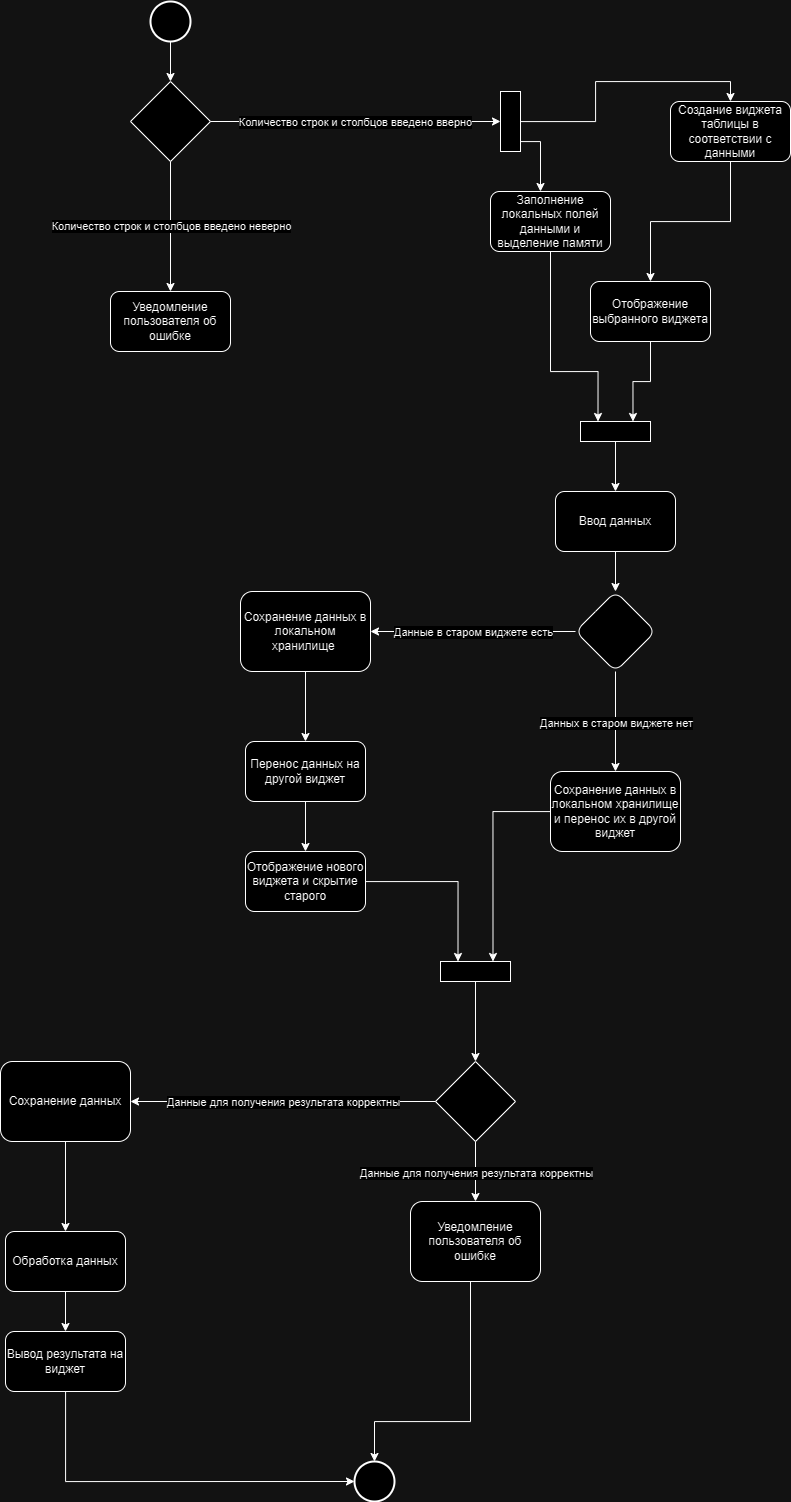

The diagram above was exported from draw.io. Its source (the exported page's mxGraphModel, read from the mxfile embedded in the PNG):
<mxGraphModel dx="1542" dy="875" grid="1" gridSize="10" guides="1" tooltips="1" connect="1" arrows="1" fold="1" page="1" pageScale="1" pageWidth="827" pageHeight="1169" math="0" shadow="0">
  <root>
    <mxCell id="0" />
    <mxCell id="1" parent="0" />
    <mxCell id="mbRtOsDI70Lm7AsgRiuc-131" value="" style="edgeStyle=orthogonalEdgeStyle;rounded=0;orthogonalLoop=1;jettySize=auto;html=1;" edge="1" parent="1" source="mbRtOsDI70Lm7AsgRiuc-129" target="mbRtOsDI70Lm7AsgRiuc-130">
      <mxGeometry relative="1" as="geometry" />
    </mxCell>
    <mxCell id="mbRtOsDI70Lm7AsgRiuc-129" value="" style="strokeWidth=2;html=1;shape=mxgraph.flowchart.start_2;whiteSpace=wrap;" vertex="1" parent="1">
      <mxGeometry x="170" y="40" width="40" height="40" as="geometry" />
    </mxCell>
    <mxCell id="mbRtOsDI70Lm7AsgRiuc-130" value="" style="rhombus;whiteSpace=wrap;html=1;" vertex="1" parent="1">
      <mxGeometry x="150" y="120" width="80" height="80" as="geometry" />
    </mxCell>
    <mxCell id="mbRtOsDI70Lm7AsgRiuc-158" style="edgeStyle=orthogonalEdgeStyle;rounded=0;orthogonalLoop=1;jettySize=auto;html=1;" edge="1" parent="1" source="mbRtOsDI70Lm7AsgRiuc-132" target="mbRtOsDI70Lm7AsgRiuc-136">
      <mxGeometry relative="1" as="geometry">
        <Array as="points">
          <mxPoint x="560" y="180" />
          <mxPoint x="560" y="250" />
          <mxPoint x="520" y="250" />
        </Array>
      </mxGeometry>
    </mxCell>
    <mxCell id="mbRtOsDI70Lm7AsgRiuc-159" style="edgeStyle=orthogonalEdgeStyle;rounded=0;orthogonalLoop=1;jettySize=auto;html=1;entryX=0.5;entryY=0;entryDx=0;entryDy=0;" edge="1" parent="1" source="mbRtOsDI70Lm7AsgRiuc-132" target="mbRtOsDI70Lm7AsgRiuc-137">
      <mxGeometry relative="1" as="geometry" />
    </mxCell>
    <mxCell id="mbRtOsDI70Lm7AsgRiuc-132" value="" style="rounded=0;whiteSpace=wrap;html=1;" vertex="1" parent="1">
      <mxGeometry x="520" y="130" width="20" height="60" as="geometry" />
    </mxCell>
    <mxCell id="mbRtOsDI70Lm7AsgRiuc-134" value="" style="endArrow=classic;html=1;rounded=0;exitX=1;exitY=0.5;exitDx=0;exitDy=0;entryX=0;entryY=0.5;entryDx=0;entryDy=0;" edge="1" parent="1" source="mbRtOsDI70Lm7AsgRiuc-130" target="mbRtOsDI70Lm7AsgRiuc-132">
      <mxGeometry relative="1" as="geometry">
        <mxPoint x="240" y="170" as="sourcePoint" />
        <mxPoint x="340" y="170" as="targetPoint" />
      </mxGeometry>
    </mxCell>
    <mxCell id="mbRtOsDI70Lm7AsgRiuc-135" value="Количество строк и столбцов введено вверно" style="edgeLabel;resizable=0;html=1;align=center;verticalAlign=middle;" connectable="0" vertex="1" parent="mbRtOsDI70Lm7AsgRiuc-134">
      <mxGeometry relative="1" as="geometry" />
    </mxCell>
    <mxCell id="mbRtOsDI70Lm7AsgRiuc-160" style="edgeStyle=orthogonalEdgeStyle;rounded=0;orthogonalLoop=1;jettySize=auto;html=1;entryX=0.25;entryY=0;entryDx=0;entryDy=0;" edge="1" parent="1" source="mbRtOsDI70Lm7AsgRiuc-136" target="mbRtOsDI70Lm7AsgRiuc-155">
      <mxGeometry relative="1" as="geometry">
        <Array as="points">
          <mxPoint x="570" y="410" />
          <mxPoint x="618" y="410" />
        </Array>
      </mxGeometry>
    </mxCell>
    <mxCell id="mbRtOsDI70Lm7AsgRiuc-136" value="Заполнение локальных полей данными и выделение памяти" style="rounded=1;whiteSpace=wrap;html=1;" vertex="1" parent="1">
      <mxGeometry x="510" y="230" width="120" height="60" as="geometry" />
    </mxCell>
    <mxCell id="mbRtOsDI70Lm7AsgRiuc-146" style="edgeStyle=orthogonalEdgeStyle;rounded=0;orthogonalLoop=1;jettySize=auto;html=1;entryX=0.5;entryY=0;entryDx=0;entryDy=0;" edge="1" parent="1" source="mbRtOsDI70Lm7AsgRiuc-137" target="mbRtOsDI70Lm7AsgRiuc-138">
      <mxGeometry relative="1" as="geometry" />
    </mxCell>
    <mxCell id="mbRtOsDI70Lm7AsgRiuc-137" value="Создание виджета таблицы в соответствии с данными" style="rounded=1;whiteSpace=wrap;html=1;" vertex="1" parent="1">
      <mxGeometry x="690" y="140" width="120" height="60" as="geometry" />
    </mxCell>
    <mxCell id="mbRtOsDI70Lm7AsgRiuc-156" style="edgeStyle=orthogonalEdgeStyle;rounded=0;orthogonalLoop=1;jettySize=auto;html=1;entryX=0.75;entryY=0;entryDx=0;entryDy=0;" edge="1" parent="1" source="mbRtOsDI70Lm7AsgRiuc-138" target="mbRtOsDI70Lm7AsgRiuc-155">
      <mxGeometry relative="1" as="geometry" />
    </mxCell>
    <mxCell id="mbRtOsDI70Lm7AsgRiuc-138" value="Отображение выбранного виджета" style="rounded=1;whiteSpace=wrap;html=1;" vertex="1" parent="1">
      <mxGeometry x="610" y="320" width="120" height="60" as="geometry" />
    </mxCell>
    <mxCell id="mbRtOsDI70Lm7AsgRiuc-148" value="Уведомление пользователя об ошибке" style="rounded=1;whiteSpace=wrap;html=1;" vertex="1" parent="1">
      <mxGeometry x="130" y="330" width="120" height="60" as="geometry" />
    </mxCell>
    <mxCell id="mbRtOsDI70Lm7AsgRiuc-150" value="" style="endArrow=classic;html=1;rounded=0;exitX=0.5;exitY=1;exitDx=0;exitDy=0;entryX=0.5;entryY=0;entryDx=0;entryDy=0;" edge="1" parent="1" source="mbRtOsDI70Lm7AsgRiuc-130" target="mbRtOsDI70Lm7AsgRiuc-148">
      <mxGeometry relative="1" as="geometry">
        <mxPoint x="180" y="250" as="sourcePoint" />
        <mxPoint x="280" y="250" as="targetPoint" />
      </mxGeometry>
    </mxCell>
    <mxCell id="mbRtOsDI70Lm7AsgRiuc-151" value="Количество строк и столбцов введено неверно" style="edgeLabel;resizable=0;html=1;align=center;verticalAlign=middle;" connectable="0" vertex="1" parent="mbRtOsDI70Lm7AsgRiuc-150">
      <mxGeometry relative="1" as="geometry" />
    </mxCell>
    <mxCell id="mbRtOsDI70Lm7AsgRiuc-154" value="" style="strokeWidth=2;html=1;shape=mxgraph.flowchart.start_2;whiteSpace=wrap;" vertex="1" parent="1">
      <mxGeometry x="374" y="1500" width="40" height="40" as="geometry" />
    </mxCell>
    <mxCell id="mbRtOsDI70Lm7AsgRiuc-164" value="" style="edgeStyle=orthogonalEdgeStyle;rounded=0;orthogonalLoop=1;jettySize=auto;html=1;" edge="1" parent="1" source="mbRtOsDI70Lm7AsgRiuc-155" target="mbRtOsDI70Lm7AsgRiuc-163">
      <mxGeometry relative="1" as="geometry" />
    </mxCell>
    <mxCell id="mbRtOsDI70Lm7AsgRiuc-155" value="" style="rounded=0;whiteSpace=wrap;html=1;" vertex="1" parent="1">
      <mxGeometry x="600" y="460" width="70" height="20" as="geometry" />
    </mxCell>
    <mxCell id="mbRtOsDI70Lm7AsgRiuc-166" value="" style="edgeStyle=orthogonalEdgeStyle;rounded=0;orthogonalLoop=1;jettySize=auto;html=1;" edge="1" parent="1" source="mbRtOsDI70Lm7AsgRiuc-163" target="mbRtOsDI70Lm7AsgRiuc-165">
      <mxGeometry relative="1" as="geometry" />
    </mxCell>
    <mxCell id="mbRtOsDI70Lm7AsgRiuc-163" value="Ввод данных" style="rounded=1;whiteSpace=wrap;html=1;" vertex="1" parent="1">
      <mxGeometry x="575" y="530" width="120" height="60" as="geometry" />
    </mxCell>
    <mxCell id="mbRtOsDI70Lm7AsgRiuc-165" value="" style="rhombus;whiteSpace=wrap;html=1;rounded=1;" vertex="1" parent="1">
      <mxGeometry x="595" y="630" width="80" height="80" as="geometry" />
    </mxCell>
    <mxCell id="mbRtOsDI70Lm7AsgRiuc-175" value="" style="edgeStyle=orthogonalEdgeStyle;rounded=0;orthogonalLoop=1;jettySize=auto;html=1;" edge="1" parent="1" source="mbRtOsDI70Lm7AsgRiuc-167" target="mbRtOsDI70Lm7AsgRiuc-174">
      <mxGeometry relative="1" as="geometry" />
    </mxCell>
    <mxCell id="mbRtOsDI70Lm7AsgRiuc-167" value="Сохранение данных в локальном хранилище&amp;nbsp;" style="whiteSpace=wrap;html=1;rounded=1;" vertex="1" parent="1">
      <mxGeometry x="260" y="630" width="130" height="80" as="geometry" />
    </mxCell>
    <mxCell id="mbRtOsDI70Lm7AsgRiuc-169" value="" style="endArrow=classic;html=1;rounded=0;exitX=0;exitY=0.5;exitDx=0;exitDy=0;entryX=1;entryY=0.5;entryDx=0;entryDy=0;" edge="1" parent="1" source="mbRtOsDI70Lm7AsgRiuc-165" target="mbRtOsDI70Lm7AsgRiuc-167">
      <mxGeometry relative="1" as="geometry">
        <mxPoint x="560" y="750" as="sourcePoint" />
        <mxPoint x="500" y="680" as="targetPoint" />
      </mxGeometry>
    </mxCell>
    <mxCell id="mbRtOsDI70Lm7AsgRiuc-170" value="Данные в старом виджете есть" style="edgeLabel;resizable=0;html=1;align=center;verticalAlign=middle;" connectable="0" vertex="1" parent="mbRtOsDI70Lm7AsgRiuc-169">
      <mxGeometry relative="1" as="geometry" />
    </mxCell>
    <mxCell id="mbRtOsDI70Lm7AsgRiuc-183" style="edgeStyle=orthogonalEdgeStyle;rounded=0;orthogonalLoop=1;jettySize=auto;html=1;entryX=0.75;entryY=0;entryDx=0;entryDy=0;" edge="1" parent="1" source="mbRtOsDI70Lm7AsgRiuc-171" target="mbRtOsDI70Lm7AsgRiuc-182">
      <mxGeometry relative="1" as="geometry" />
    </mxCell>
    <mxCell id="mbRtOsDI70Lm7AsgRiuc-171" value="Сохранение данных в локальном хранилище и перенос их в другой виджет" style="whiteSpace=wrap;html=1;rounded=1;" vertex="1" parent="1">
      <mxGeometry x="570" y="810" width="130" height="80" as="geometry" />
    </mxCell>
    <mxCell id="mbRtOsDI70Lm7AsgRiuc-172" value="" style="endArrow=classic;html=1;rounded=0;exitX=0.5;exitY=1;exitDx=0;exitDy=0;entryX=0.5;entryY=0;entryDx=0;entryDy=0;" edge="1" parent="1" source="mbRtOsDI70Lm7AsgRiuc-165" target="mbRtOsDI70Lm7AsgRiuc-171">
      <mxGeometry relative="1" as="geometry">
        <mxPoint x="625" y="760" as="sourcePoint" />
        <mxPoint x="530" y="760" as="targetPoint" />
      </mxGeometry>
    </mxCell>
    <mxCell id="mbRtOsDI70Lm7AsgRiuc-173" value="Данных в старом виджете нет" style="edgeLabel;resizable=0;html=1;align=center;verticalAlign=middle;" connectable="0" vertex="1" parent="mbRtOsDI70Lm7AsgRiuc-172">
      <mxGeometry relative="1" as="geometry" />
    </mxCell>
    <mxCell id="mbRtOsDI70Lm7AsgRiuc-177" value="" style="edgeStyle=orthogonalEdgeStyle;rounded=0;orthogonalLoop=1;jettySize=auto;html=1;" edge="1" parent="1" source="mbRtOsDI70Lm7AsgRiuc-174" target="mbRtOsDI70Lm7AsgRiuc-176">
      <mxGeometry relative="1" as="geometry" />
    </mxCell>
    <mxCell id="mbRtOsDI70Lm7AsgRiuc-174" value="Перенос данных на другой виджет" style="whiteSpace=wrap;html=1;rounded=1;" vertex="1" parent="1">
      <mxGeometry x="265" y="780" width="120" height="60" as="geometry" />
    </mxCell>
    <mxCell id="mbRtOsDI70Lm7AsgRiuc-184" style="edgeStyle=orthogonalEdgeStyle;rounded=0;orthogonalLoop=1;jettySize=auto;html=1;entryX=0.25;entryY=0;entryDx=0;entryDy=0;" edge="1" parent="1" source="mbRtOsDI70Lm7AsgRiuc-176" target="mbRtOsDI70Lm7AsgRiuc-182">
      <mxGeometry relative="1" as="geometry" />
    </mxCell>
    <mxCell id="mbRtOsDI70Lm7AsgRiuc-176" value="Отображение нового виджета и скрытие старого" style="whiteSpace=wrap;html=1;rounded=1;" vertex="1" parent="1">
      <mxGeometry x="265" y="890" width="120" height="60" as="geometry" />
    </mxCell>
    <mxCell id="mbRtOsDI70Lm7AsgRiuc-186" value="" style="edgeStyle=orthogonalEdgeStyle;rounded=0;orthogonalLoop=1;jettySize=auto;html=1;" edge="1" parent="1" source="mbRtOsDI70Lm7AsgRiuc-182" target="mbRtOsDI70Lm7AsgRiuc-185">
      <mxGeometry relative="1" as="geometry" />
    </mxCell>
    <mxCell id="mbRtOsDI70Lm7AsgRiuc-182" value="" style="rounded=0;whiteSpace=wrap;html=1;" vertex="1" parent="1">
      <mxGeometry x="460" y="1000" width="70" height="20" as="geometry" />
    </mxCell>
    <mxCell id="mbRtOsDI70Lm7AsgRiuc-185" value="" style="rhombus;whiteSpace=wrap;html=1;rounded=0;" vertex="1" parent="1">
      <mxGeometry x="455" y="1100" width="80" height="80" as="geometry" />
    </mxCell>
    <mxCell id="mbRtOsDI70Lm7AsgRiuc-192" value="" style="edgeStyle=orthogonalEdgeStyle;rounded=0;orthogonalLoop=1;jettySize=auto;html=1;" edge="1" parent="1" source="mbRtOsDI70Lm7AsgRiuc-187" target="mbRtOsDI70Lm7AsgRiuc-191">
      <mxGeometry relative="1" as="geometry" />
    </mxCell>
    <mxCell id="mbRtOsDI70Lm7AsgRiuc-187" value="Сохранение данных" style="whiteSpace=wrap;html=1;rounded=1;" vertex="1" parent="1">
      <mxGeometry x="20" y="1100" width="130" height="80" as="geometry" />
    </mxCell>
    <mxCell id="mbRtOsDI70Lm7AsgRiuc-188" value="Уведомление пользователя об ошибке" style="whiteSpace=wrap;html=1;rounded=1;" vertex="1" parent="1">
      <mxGeometry x="430" y="1240" width="130" height="80" as="geometry" />
    </mxCell>
    <mxCell id="mbRtOsDI70Lm7AsgRiuc-189" value="" style="endArrow=classic;html=1;rounded=0;exitX=0;exitY=0.5;exitDx=0;exitDy=0;entryX=1;entryY=0.5;entryDx=0;entryDy=0;" edge="1" parent="1" source="mbRtOsDI70Lm7AsgRiuc-185" target="mbRtOsDI70Lm7AsgRiuc-187">
      <mxGeometry relative="1" as="geometry">
        <mxPoint x="555" y="1100" as="sourcePoint" />
        <mxPoint x="350" y="1100" as="targetPoint" />
      </mxGeometry>
    </mxCell>
    <mxCell id="mbRtOsDI70Lm7AsgRiuc-190" value="Данные для получения результата корректны" style="edgeLabel;resizable=0;html=1;align=center;verticalAlign=middle;" connectable="0" vertex="1" parent="mbRtOsDI70Lm7AsgRiuc-189">
      <mxGeometry relative="1" as="geometry" />
    </mxCell>
    <mxCell id="mbRtOsDI70Lm7AsgRiuc-194" value="" style="edgeStyle=orthogonalEdgeStyle;rounded=0;orthogonalLoop=1;jettySize=auto;html=1;" edge="1" parent="1" source="mbRtOsDI70Lm7AsgRiuc-191" target="mbRtOsDI70Lm7AsgRiuc-193">
      <mxGeometry relative="1" as="geometry" />
    </mxCell>
    <mxCell id="mbRtOsDI70Lm7AsgRiuc-191" value="Обработка данных" style="whiteSpace=wrap;html=1;rounded=1;" vertex="1" parent="1">
      <mxGeometry x="25" y="1270" width="120" height="60" as="geometry" />
    </mxCell>
    <mxCell id="mbRtOsDI70Lm7AsgRiuc-193" value="Вывод результата на виджет" style="whiteSpace=wrap;html=1;rounded=1;" vertex="1" parent="1">
      <mxGeometry x="25" y="1370" width="120" height="60" as="geometry" />
    </mxCell>
    <mxCell id="mbRtOsDI70Lm7AsgRiuc-195" value="" style="endArrow=classic;html=1;rounded=0;exitX=0.5;exitY=1;exitDx=0;exitDy=0;entryX=0.5;entryY=0;entryDx=0;entryDy=0;" edge="1" parent="1" source="mbRtOsDI70Lm7AsgRiuc-185" target="mbRtOsDI70Lm7AsgRiuc-188">
      <mxGeometry relative="1" as="geometry">
        <mxPoint x="477.5" y="1210" as="sourcePoint" />
        <mxPoint x="172.5" y="1210" as="targetPoint" />
      </mxGeometry>
    </mxCell>
    <mxCell id="mbRtOsDI70Lm7AsgRiuc-196" value="Данные для получения результата корректны" style="edgeLabel;resizable=0;html=1;align=center;verticalAlign=middle;" connectable="0" vertex="1" parent="mbRtOsDI70Lm7AsgRiuc-195">
      <mxGeometry relative="1" as="geometry" />
    </mxCell>
    <mxCell id="mbRtOsDI70Lm7AsgRiuc-197" style="edgeStyle=orthogonalEdgeStyle;rounded=0;orthogonalLoop=1;jettySize=auto;html=1;entryX=0.5;entryY=0;entryDx=0;entryDy=0;entryPerimeter=0;" edge="1" parent="1" source="mbRtOsDI70Lm7AsgRiuc-188" target="mbRtOsDI70Lm7AsgRiuc-154">
      <mxGeometry relative="1" as="geometry">
        <Array as="points">
          <mxPoint x="490" y="1460" />
          <mxPoint x="394" y="1460" />
        </Array>
      </mxGeometry>
    </mxCell>
    <mxCell id="mbRtOsDI70Lm7AsgRiuc-199" style="edgeStyle=orthogonalEdgeStyle;rounded=0;orthogonalLoop=1;jettySize=auto;html=1;entryX=0;entryY=0.5;entryDx=0;entryDy=0;entryPerimeter=0;" edge="1" parent="1" source="mbRtOsDI70Lm7AsgRiuc-193" target="mbRtOsDI70Lm7AsgRiuc-154">
      <mxGeometry relative="1" as="geometry">
        <Array as="points">
          <mxPoint x="85" y="1520" />
        </Array>
      </mxGeometry>
    </mxCell>
  </root>
</mxGraphModel>